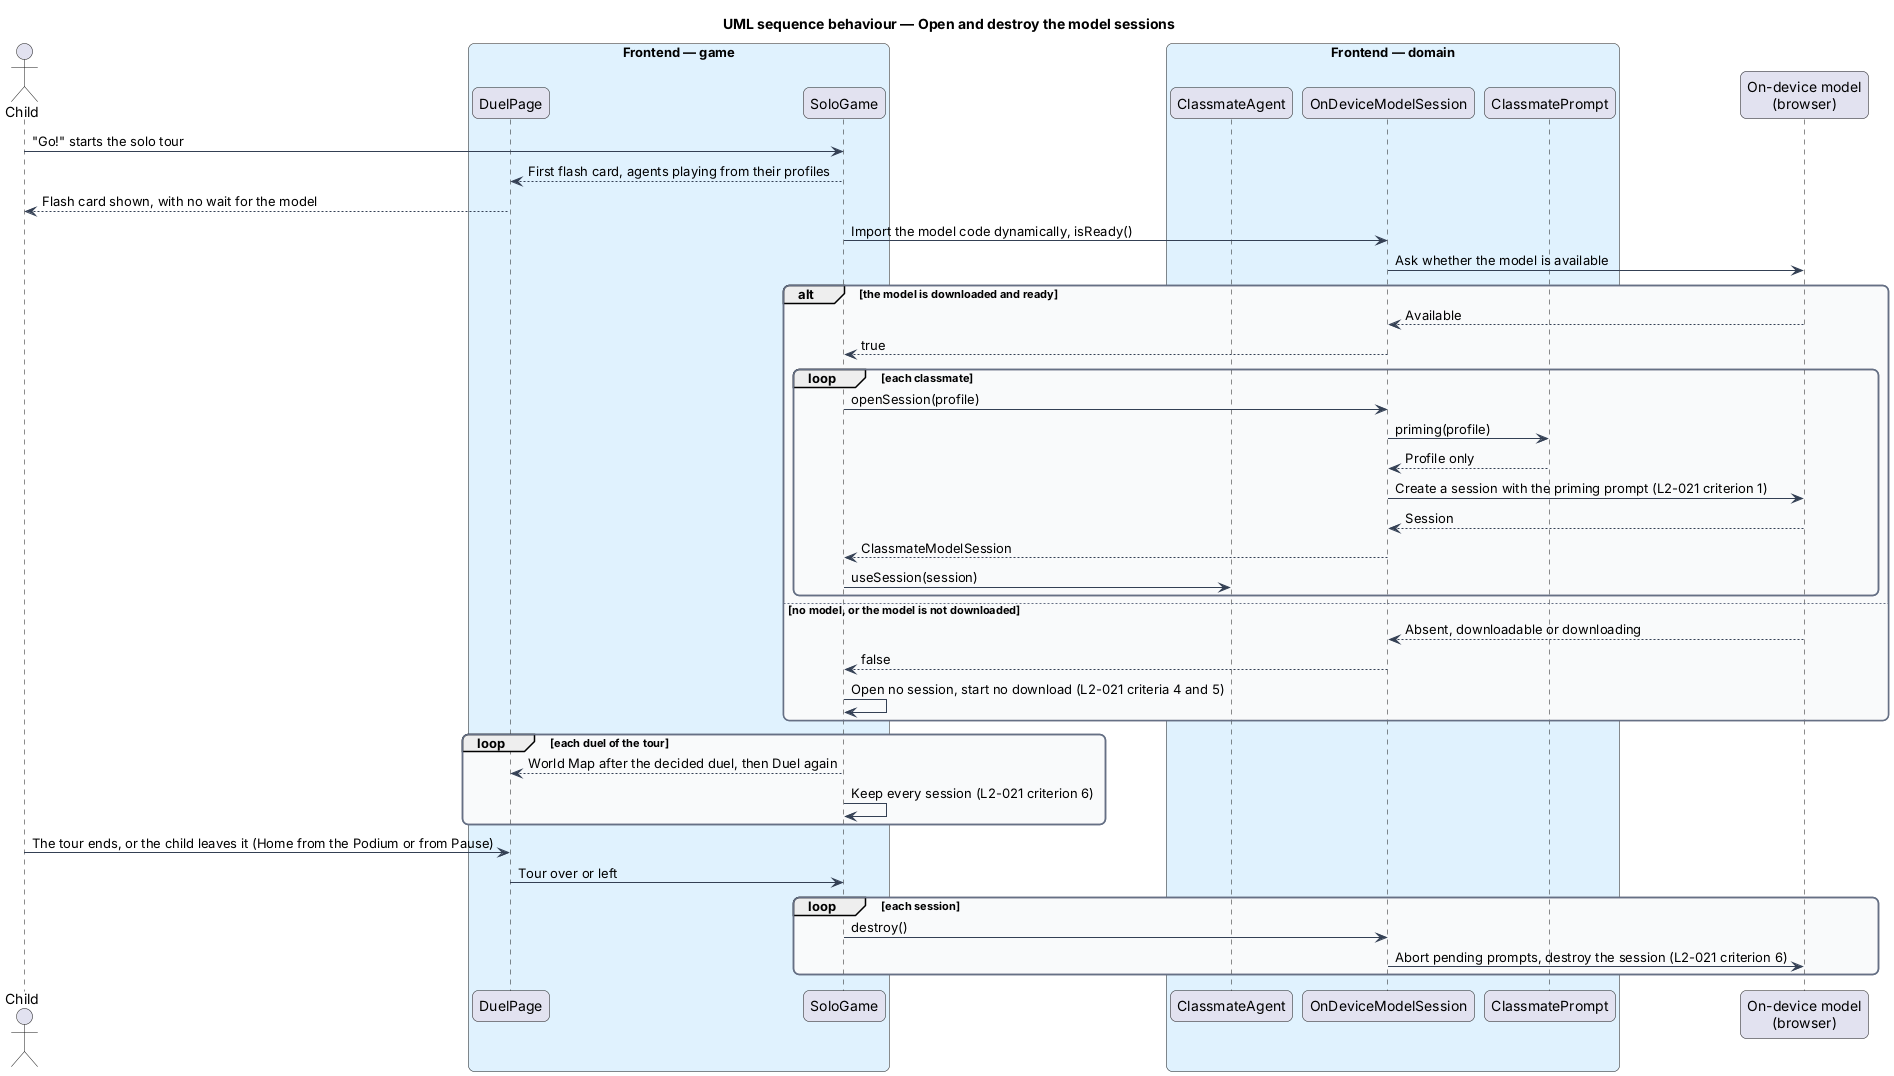

The diagram above was rendered by PlantUML. Its source (embedded in the PNG):
@startuml
title UML sequence behaviour — Open and destroy the model sessions
skinparam backgroundColor #FFFFFF
skinparam shadowing false
skinparam roundcorner 12
skinparam defaultFontName Arial
skinparam ArrowColor #344054
skinparam rectangle {
  BorderColor #344054
  FontColor #101828
}
skinparam package {
  BorderColor #667085
  FontColor #101828
  BackgroundColor #F9FAFB
}
actor "Child" as actor
box "Frontend — game" #E0F2FE
  participant "DuelPage" as page
  participant "SoloGame" as solo
end box
box "Frontend — domain" #E0F2FE
  participant "ClassmateAgent" as agent
  participant "OnDeviceModelSession" as session
  participant "ClassmatePrompt" as prompt
end box
participant "On-device model\n(browser)" as model
actor -> solo : "Go!" starts the solo tour
solo --> page : First flash card, agents playing from their profiles
page --> actor : Flash card shown, with no wait for the model
solo -> session : Import the model code dynamically, isReady()
session -> model : Ask whether the model is available
alt the model is downloaded and ready
  model --> session : Available
  session --> solo : true
  loop each classmate
    solo -> session : openSession(profile)
    session -> prompt : priming(profile)
    prompt --> session : Profile only
    session -> model : Create a session with the priming prompt (L2-021 criterion 1)
    model --> session : Session
    session --> solo : ClassmateModelSession
    solo -> agent : useSession(session)
  end
else no model, or the model is not downloaded
  model --> session : Absent, downloadable or downloading
  session --> solo : false
  solo -> solo : Open no session, start no download (L2-021 criteria 4 and 5)
end
loop each duel of the tour
  solo --> page : World Map after the decided duel, then Duel again
  solo -> solo : Keep every session (L2-021 criterion 6)
end
actor -> page : The tour ends, or the child leaves it (Home from the Podium or from Pause)
page -> solo : Tour over or left
loop each session
  solo -> session : destroy()
  session -> model : Abort pending prompts, destroy the session (L2-021 criterion 6)
end
@enduml